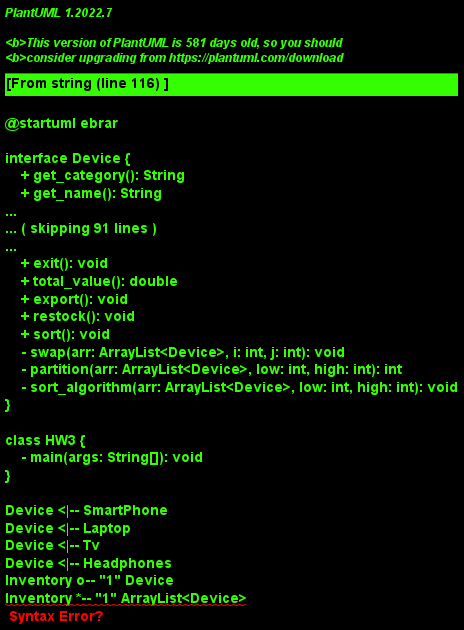

The diagram above was rendered by PlantUML. Its source (embedded in the PNG):
@startuml ebrar

interface Device {
    + get_category(): String
    + get_name(): String
    + get_price(): double
    + get_quantity(): int
    + set_name(x: String): void
    + set_price(x: double): void
    + set_quantity(x: int): void
}

class SmartPhone {
    - category: String
    - name: String
    - price: double
    - quantity: int
    + SmartPhone()
    + SmartPhone(Name: String, Price: double, Quantity: int)
    + get_category(): String
    + get_name(): String
    + get_price(): double
    + get_quantity(): int
    + set_name(x: String): void
    + set_price(x: double): void
    + set_quantity(x: int): void
    + toString(): String
    + total_price(): double
}

class Laptop {
    - category: String
    - name: String
    - price: double
    - quantity: int
    + Laptop()
    + Laptop(Name: String, Price: double, Quantity: int)
    + get_category(): String
    + get_name(): String
    + get_price(): double
    + get_quantity(): int
    + set_name(x: String): void
    + set_price(x: double): void
    + set_quantity(x: int): void
    + toString(): String
    + total_price(): double
}

class Tv {
    - category: String
    - name: String
    - price: double
    - quantity: int
    + Tv()
    + Tv(Name: String, Price: double, Quantity: int)
    + get_category(): String
    + get_name(): String
    + get_price(): double
    + get_quantity(): int
    + set_name(x: String): void
    + set_price(x: double): void
    + set_quantity(x: int): void
    + toString(): String
    + total_price(): double
}

class Headphones {
    - category: String
    - name: String
    - price: double
    - quantity: int
    + Headphones()
    + Headphones(Name: String, Price: double, Quantity: int)
    + get_category(): String
    + get_name(): String
    + get_price(): double
    + get_quantity(): int
    + set_name(x: String): void
    + set_price(x: double): void
    + set_quantity(x: int): void
    + toString(): String
    + total_price(): double
}

class Inventory {
    - categories: LinkedList<ArrayList<?>>
    - phone_array: ArrayList<SmartPhone>
    - laptop_array: ArrayList<Laptop>
    - tv_array: ArrayList<Tv>
    - head_array: ArrayList<Headphones>
    + Inventory()
    + update(): void
    + find_cheapest(): void
    + remove(): void
    + add_device(): void
    + list_devices(): void
    + exit(): void
    + total_value(): double
    + export(): void
    + restock(): void
    + sort(): void
    - swap(arr: ArrayList<Device>, i: int, j: int): void
    - partition(arr: ArrayList<Device>, low: int, high: int): int
    - sort_algorithm(arr: ArrayList<Device>, low: int, high: int): void
}

class HW3 {
    - main(args: String[]): void
}

Device <|-- SmartPhone
Device <|-- Laptop
Device <|-- Tv
Device <|-- Headphones
Inventory o-- "1" Device
Inventory *-- "1" ArrayList<Device>
Inventory *-- "1" LinkedList<ArrayList<?>>
HW3 --> Inventory

@enduml